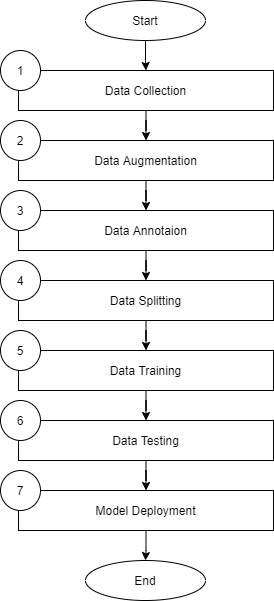

The diagram above was exported from draw.io. Its source (the exported page's mxGraphModel, read from the mxfile embedded in the PNG):
<mxGraphModel dx="1102" dy="652" grid="1" gridSize="10" guides="1" tooltips="1" connect="1" arrows="1" fold="1" page="1" pageScale="1" pageWidth="850" pageHeight="1100" math="0" shadow="0">
  <root>
    <mxCell id="0" />
    <mxCell id="1" parent="0" />
    <mxCell id="_Dbn8dtJn-Yt9XifKmTP-6" style="edgeStyle=orthogonalEdgeStyle;rounded=0;orthogonalLoop=1;jettySize=auto;html=1;entryX=0.5;entryY=0;entryDx=0;entryDy=0;" parent="1" source="_Dbn8dtJn-Yt9XifKmTP-1" target="_Dbn8dtJn-Yt9XifKmTP-3" edge="1">
      <mxGeometry relative="1" as="geometry" />
    </mxCell>
    <mxCell id="_Dbn8dtJn-Yt9XifKmTP-1" value="Start" style="ellipse;whiteSpace=wrap;html=1;" parent="1" vertex="1">
      <mxGeometry x="365" y="40" width="120" height="40" as="geometry" />
    </mxCell>
    <mxCell id="_Dbn8dtJn-Yt9XifKmTP-2" value="End" style="ellipse;whiteSpace=wrap;html=1;" parent="1" vertex="1">
      <mxGeometry x="365" y="600" width="120" height="40" as="geometry" />
    </mxCell>
    <mxCell id="_Dbn8dtJn-Yt9XifKmTP-7" style="edgeStyle=orthogonalEdgeStyle;rounded=0;orthogonalLoop=1;jettySize=auto;html=1;entryX=0.5;entryY=0;entryDx=0;entryDy=0;" parent="1" source="_Dbn8dtJn-Yt9XifKmTP-3" target="_Dbn8dtJn-Yt9XifKmTP-4" edge="1">
      <mxGeometry relative="1" as="geometry" />
    </mxCell>
    <mxCell id="_Dbn8dtJn-Yt9XifKmTP-3" value="Data Collection" style="rounded=0;whiteSpace=wrap;html=1;" parent="1" vertex="1">
      <mxGeometry x="298" y="110" width="255" height="40" as="geometry" />
    </mxCell>
    <mxCell id="_Dbn8dtJn-Yt9XifKmTP-10" value="" style="edgeStyle=orthogonalEdgeStyle;rounded=0;orthogonalLoop=1;jettySize=auto;html=1;" parent="1" source="_Dbn8dtJn-Yt9XifKmTP-4" target="_Dbn8dtJn-Yt9XifKmTP-9" edge="1">
      <mxGeometry relative="1" as="geometry" />
    </mxCell>
    <mxCell id="_Dbn8dtJn-Yt9XifKmTP-4" value="Data Augmentation" style="rounded=0;whiteSpace=wrap;html=1;" parent="1" vertex="1">
      <mxGeometry x="298" y="180" width="255" height="40" as="geometry" />
    </mxCell>
    <mxCell id="_Dbn8dtJn-Yt9XifKmTP-13" value="" style="edgeStyle=orthogonalEdgeStyle;rounded=0;orthogonalLoop=1;jettySize=auto;html=1;" parent="1" source="_Dbn8dtJn-Yt9XifKmTP-8" target="_Dbn8dtJn-Yt9XifKmTP-12" edge="1">
      <mxGeometry relative="1" as="geometry" />
    </mxCell>
    <mxCell id="_Dbn8dtJn-Yt9XifKmTP-8" value="Data Splitting" style="rounded=0;whiteSpace=wrap;html=1;" parent="1" vertex="1">
      <mxGeometry x="298" y="320" width="255" height="40" as="geometry" />
    </mxCell>
    <mxCell id="_Dbn8dtJn-Yt9XifKmTP-11" value="" style="edgeStyle=orthogonalEdgeStyle;rounded=0;orthogonalLoop=1;jettySize=auto;html=1;" parent="1" source="_Dbn8dtJn-Yt9XifKmTP-9" target="_Dbn8dtJn-Yt9XifKmTP-8" edge="1">
      <mxGeometry relative="1" as="geometry" />
    </mxCell>
    <mxCell id="_Dbn8dtJn-Yt9XifKmTP-9" value="Data Annotaion" style="rounded=0;whiteSpace=wrap;html=1;" parent="1" vertex="1">
      <mxGeometry x="298" y="250" width="255" height="40" as="geometry" />
    </mxCell>
    <mxCell id="_Dbn8dtJn-Yt9XifKmTP-15" value="" style="edgeStyle=orthogonalEdgeStyle;rounded=0;orthogonalLoop=1;jettySize=auto;html=1;" parent="1" source="_Dbn8dtJn-Yt9XifKmTP-12" target="_Dbn8dtJn-Yt9XifKmTP-14" edge="1">
      <mxGeometry relative="1" as="geometry" />
    </mxCell>
    <mxCell id="_Dbn8dtJn-Yt9XifKmTP-12" value="Data Training" style="rounded=0;whiteSpace=wrap;html=1;" parent="1" vertex="1">
      <mxGeometry x="298" y="390" width="255" height="40" as="geometry" />
    </mxCell>
    <mxCell id="_Dbn8dtJn-Yt9XifKmTP-17" value="" style="edgeStyle=orthogonalEdgeStyle;rounded=0;orthogonalLoop=1;jettySize=auto;html=1;" parent="1" source="_Dbn8dtJn-Yt9XifKmTP-14" target="_Dbn8dtJn-Yt9XifKmTP-16" edge="1">
      <mxGeometry relative="1" as="geometry" />
    </mxCell>
    <mxCell id="_Dbn8dtJn-Yt9XifKmTP-14" value="Data Testing" style="rounded=0;whiteSpace=wrap;html=1;" parent="1" vertex="1">
      <mxGeometry x="298" y="460" width="255" height="40" as="geometry" />
    </mxCell>
    <mxCell id="_Dbn8dtJn-Yt9XifKmTP-18" style="edgeStyle=orthogonalEdgeStyle;rounded=0;orthogonalLoop=1;jettySize=auto;html=1;" parent="1" source="_Dbn8dtJn-Yt9XifKmTP-16" target="_Dbn8dtJn-Yt9XifKmTP-2" edge="1">
      <mxGeometry relative="1" as="geometry" />
    </mxCell>
    <mxCell id="_Dbn8dtJn-Yt9XifKmTP-16" value="Model Deployment" style="rounded=0;whiteSpace=wrap;html=1;" parent="1" vertex="1">
      <mxGeometry x="298" y="530" width="255" height="40" as="geometry" />
    </mxCell>
    <mxCell id="IJK67Vcnrw_GrdpQei8p-2" value="1" style="ellipse;whiteSpace=wrap;html=1;aspect=fixed;" vertex="1" parent="1">
      <mxGeometry x="280" y="90" width="40" height="40" as="geometry" />
    </mxCell>
    <mxCell id="IJK67Vcnrw_GrdpQei8p-3" value="2" style="ellipse;whiteSpace=wrap;html=1;aspect=fixed;" vertex="1" parent="1">
      <mxGeometry x="280" y="160" width="40" height="40" as="geometry" />
    </mxCell>
    <mxCell id="IJK67Vcnrw_GrdpQei8p-4" value="3" style="ellipse;whiteSpace=wrap;html=1;aspect=fixed;" vertex="1" parent="1">
      <mxGeometry x="280" y="230" width="40" height="40" as="geometry" />
    </mxCell>
    <mxCell id="IJK67Vcnrw_GrdpQei8p-5" value="4" style="ellipse;whiteSpace=wrap;html=1;aspect=fixed;" vertex="1" parent="1">
      <mxGeometry x="280" y="300" width="40" height="40" as="geometry" />
    </mxCell>
    <mxCell id="IJK67Vcnrw_GrdpQei8p-6" value="5" style="ellipse;whiteSpace=wrap;html=1;aspect=fixed;" vertex="1" parent="1">
      <mxGeometry x="280" y="370" width="40" height="40" as="geometry" />
    </mxCell>
    <mxCell id="IJK67Vcnrw_GrdpQei8p-7" value="6" style="ellipse;whiteSpace=wrap;html=1;aspect=fixed;" vertex="1" parent="1">
      <mxGeometry x="280" y="440" width="40" height="40" as="geometry" />
    </mxCell>
    <mxCell id="IJK67Vcnrw_GrdpQei8p-8" value="7" style="ellipse;whiteSpace=wrap;html=1;aspect=fixed;" vertex="1" parent="1">
      <mxGeometry x="280" y="510" width="40" height="40" as="geometry" />
    </mxCell>
  </root>
</mxGraphModel>